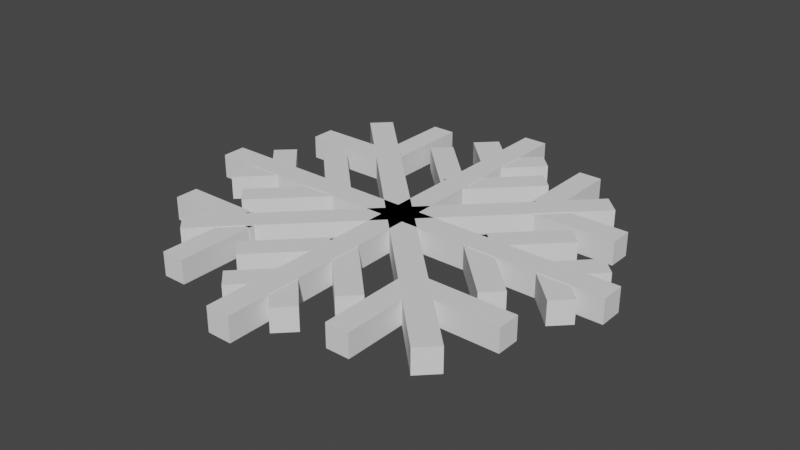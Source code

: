 # Source: Snowflake.blend  (saved by Blender 2.81.16; exported with 4.5.12 LTS)
import bpy
from mathutils import Matrix  # noqa: F401  (used for matrix-valued properties, if any)

bpy.ops.wm.read_factory_settings(use_empty=True)
scene = bpy.context.scene
scene.name = 'Scene'

# ---- collections
col_collection = bpy.data.collections.new('Collection'); scene.collection.children.link(col_collection)

# ---- world
world_world = bpy.data.worlds.new('World'); scene.world = world_world
world_world.use_nodes = True; world_world.node_tree.nodes.clear()
_N = world_world.node_tree.nodes; _L = world_world.node_tree.links
n0 = _N.new('ShaderNodeOutputWorld'); n0.name = 'World Output'; n0.location = (300, 300)
n1 = _N.new('ShaderNodeBackground'); n1.name = 'Background'; n1.location = (10, 300)
n1.inputs[0].default_value = (0.05088, 0.05088, 0.05088, 1.0)
_L.new(n1.outputs[0], n0.inputs[0])
n0.is_active_output = True
world_world.color = (0.05088, 0.05088, 0.05088)
world_world.use_sun_shadow = False
world_world.sun_shadow_jitter_overblur = 0.0

# ---- meshes
me_cube_001 = bpy.data.meshes.new('Cube.001')
me_cube_001.from_pydata([(-1.0, -1.0, -1.0), (-1.0, -1.0, 1.0), (-1.0, 1.0, -1.0), (-1.0, 1.0, 1.0), (1.0, -1.0, -1.0), (1.0, -1.0, 1.0), (1.0, 1.0, -1.0), (1.0, 1.0, 1.0)], [], [(0, 1, 3, 2), (2, 3, 7, 6), (6, 7, 5, 4), (4, 5, 1, 0), (2, 6, 4, 0), (7, 3, 1, 5)])
_uv = me_cube_001.uv_layers.new(name='UVMap')
_uv.uv.foreach_set('vector', [0.375, 0.0, 0.625, 0.0, 0.625, 0.25, 0.375, 0.25, 0.375, 0.25, 0.625, 0.25, 0.625, 0.5, 0.375, 0.5, 0.375, 0.5, 0.625, 0.5, 0.625, 0.75, 0.375, 0.75, 0.375, 0.75, 0.625, 0.75, 0.625, 1.0, 0.375, 1.0, 0.125, 0.5, 0.375, 0.5, 0.375, 0.75, 0.125, 0.75, 0.625, 0.5, 0.875, 0.5, 0.875, 0.75, 0.625, 0.75])
me_cube_001.use_remesh_fix_poles = True
me_cube_001.use_remesh_preserve_attributes = False
me_cube_001.use_mirror_vertex_groups = False
me_cube_001.update()
me_cube_002 = bpy.data.meshes.new('Cube.002')
me_cube_002.from_pydata([(-1.0, -1.0, -1.0), (-1.0, -1.0, 1.0), (-1.0, 1.0, -1.0), (-1.0, 1.0, 1.0), (1.0, -1.0, -1.0), (1.0, -1.0, 1.0), (1.0, 1.0, -1.0), (1.0, 1.0, 1.0)], [], [(0, 1, 3, 2), (2, 3, 7, 6), (6, 7, 5, 4), (4, 5, 1, 0), (2, 6, 4, 0), (7, 3, 1, 5)])
_uv = me_cube_002.uv_layers.new(name='UVMap')
_uv.uv.foreach_set('vector', [0.375, 0.0, 0.625, 0.0, 0.625, 0.25, 0.375, 0.25, 0.375, 0.25, 0.625, 0.25, 0.625, 0.5, 0.375, 0.5, 0.375, 0.5, 0.625, 0.5, 0.625, 0.75, 0.375, 0.75, 0.375, 0.75, 0.625, 0.75, 0.625, 1.0, 0.375, 1.0, 0.125, 0.5, 0.375, 0.5, 0.375, 0.75, 0.125, 0.75, 0.625, 0.5, 0.875, 0.5, 0.875, 0.75, 0.625, 0.75])
me_cube_002.use_remesh_fix_poles = True
me_cube_002.use_remesh_preserve_attributes = False
me_cube_002.use_mirror_vertex_groups = False
me_cube_002.update()
me_cube_003 = bpy.data.meshes.new('Cube.003')
me_cube_003.from_pydata([(-1.0, -1.0, -1.0), (-1.0, -1.0, 1.0), (-1.0, 1.0, -1.0), (-1.0, 1.0, 1.0), (1.0, -1.0, -1.0), (1.0, -1.0, 1.0), (1.0, 1.0, -1.0), (1.0, 1.0, 1.0)], [], [(0, 1, 3, 2), (2, 3, 7, 6), (6, 7, 5, 4), (4, 5, 1, 0), (2, 6, 4, 0), (7, 3, 1, 5)])
_uv = me_cube_003.uv_layers.new(name='UVMap')
_uv.uv.foreach_set('vector', [0.375, 0.0, 0.625, 0.0, 0.625, 0.25, 0.375, 0.25, 0.375, 0.25, 0.625, 0.25, 0.625, 0.5, 0.375, 0.5, 0.375, 0.5, 0.625, 0.5, 0.625, 0.75, 0.375, 0.75, 0.375, 0.75, 0.625, 0.75, 0.625, 1.0, 0.375, 1.0, 0.125, 0.5, 0.375, 0.5, 0.375, 0.75, 0.125, 0.75, 0.625, 0.5, 0.875, 0.5, 0.875, 0.75, 0.625, 0.75])
me_cube_003.use_remesh_fix_poles = True
me_cube_003.use_remesh_preserve_attributes = False
me_cube_003.use_mirror_vertex_groups = False
me_cube_003.update()
me_cube_004 = bpy.data.meshes.new('Cube.004')
me_cube_004.from_pydata([(-1.0, -1.0, -1.0), (-1.0, -1.0, 1.0), (-1.0, 1.0, -1.0), (-1.0, 1.0, 1.0), (1.0, -1.0, -1.0), (1.0, -1.0, 1.0), (1.0, 1.0, -1.0), (1.0, 1.0, 1.0)], [], [(0, 1, 3, 2), (2, 3, 7, 6), (6, 7, 5, 4), (4, 5, 1, 0), (2, 6, 4, 0), (7, 3, 1, 5)])
_uv = me_cube_004.uv_layers.new(name='UVMap')
_uv.uv.foreach_set('vector', [0.375, 0.0, 0.625, 0.0, 0.625, 0.25, 0.375, 0.25, 0.375, 0.25, 0.625, 0.25, 0.625, 0.5, 0.375, 0.5, 0.375, 0.5, 0.625, 0.5, 0.625, 0.75, 0.375, 0.75, 0.375, 0.75, 0.625, 0.75, 0.625, 1.0, 0.375, 1.0, 0.125, 0.5, 0.375, 0.5, 0.375, 0.75, 0.125, 0.75, 0.625, 0.5, 0.875, 0.5, 0.875, 0.75, 0.625, 0.75])
me_cube_004.use_remesh_fix_poles = True
me_cube_004.use_remesh_preserve_attributes = False
me_cube_004.use_mirror_vertex_groups = False
me_cube_004.update()
me_cube_005 = bpy.data.meshes.new('Cube.005')
me_cube_005.from_pydata([(-1.0, -1.0, -1.0), (-1.0, -1.0, 1.0), (-1.0, 1.0, -1.0), (-1.0, 1.0, 1.0), (1.0, -1.0, -1.0), (1.0, -1.0, 1.0), (1.0, 1.0, -1.0), (1.0, 1.0, 1.0)], [], [(0, 1, 3, 2), (2, 3, 7, 6), (6, 7, 5, 4), (4, 5, 1, 0), (2, 6, 4, 0), (7, 3, 1, 5)])
_uv = me_cube_005.uv_layers.new(name='UVMap')
_uv.uv.foreach_set('vector', [0.375, 0.0, 0.625, 0.0, 0.625, 0.25, 0.375, 0.25, 0.375, 0.25, 0.625, 0.25, 0.625, 0.5, 0.375, 0.5, 0.375, 0.5, 0.625, 0.5, 0.625, 0.75, 0.375, 0.75, 0.375, 0.75, 0.625, 0.75, 0.625, 1.0, 0.375, 1.0, 0.125, 0.5, 0.375, 0.5, 0.375, 0.75, 0.125, 0.75, 0.625, 0.5, 0.875, 0.5, 0.875, 0.75, 0.625, 0.75])
me_cube_005.use_remesh_fix_poles = True
me_cube_005.use_remesh_preserve_attributes = False
me_cube_005.use_mirror_vertex_groups = False
me_cube_005.update()
me_cube_006 = bpy.data.meshes.new('Cube.006')
me_cube_006.from_pydata([(-1.0, -1.0, -1.0), (-1.0, -1.0, 1.0), (-1.0, 1.0, -1.0), (-1.0, 1.0, 1.0), (1.0, -1.0, -1.0), (1.0, -1.0, 1.0), (1.0, 1.0, -1.0), (1.0, 1.0, 1.0)], [], [(0, 1, 3, 2), (2, 3, 7, 6), (6, 7, 5, 4), (4, 5, 1, 0), (2, 6, 4, 0), (7, 3, 1, 5)])
_uv = me_cube_006.uv_layers.new(name='UVMap')
_uv.uv.foreach_set('vector', [0.375, 0.0, 0.625, 0.0, 0.625, 0.25, 0.375, 0.25, 0.375, 0.25, 0.625, 0.25, 0.625, 0.5, 0.375, 0.5, 0.375, 0.5, 0.625, 0.5, 0.625, 0.75, 0.375, 0.75, 0.375, 0.75, 0.625, 0.75, 0.625, 1.0, 0.375, 1.0, 0.125, 0.5, 0.375, 0.5, 0.375, 0.75, 0.125, 0.75, 0.625, 0.5, 0.875, 0.5, 0.875, 0.75, 0.625, 0.75])
me_cube_006.use_remesh_fix_poles = True
me_cube_006.use_remesh_preserve_attributes = False
me_cube_006.use_mirror_vertex_groups = False
me_cube_006.update()
me_cube_007 = bpy.data.meshes.new('Cube.007')
me_cube_007.from_pydata([(-1.0, -1.0, -1.0), (-1.0, -1.0, 1.0), (-1.0, 1.0, -1.0), (-1.0, 1.0, 1.0), (1.0, -1.0, -1.0), (1.0, -1.0, 1.0), (1.0, 1.0, -1.0), (1.0, 1.0, 1.0)], [], [(0, 1, 3, 2), (2, 3, 7, 6), (6, 7, 5, 4), (4, 5, 1, 0), (2, 6, 4, 0), (7, 3, 1, 5)])
_uv = me_cube_007.uv_layers.new(name='UVMap')
_uv.uv.foreach_set('vector', [0.375, 0.0, 0.625, 0.0, 0.625, 0.25, 0.375, 0.25, 0.375, 0.25, 0.625, 0.25, 0.625, 0.5, 0.375, 0.5, 0.375, 0.5, 0.625, 0.5, 0.625, 0.75, 0.375, 0.75, 0.375, 0.75, 0.625, 0.75, 0.625, 1.0, 0.375, 1.0, 0.125, 0.5, 0.375, 0.5, 0.375, 0.75, 0.125, 0.75, 0.625, 0.5, 0.875, 0.5, 0.875, 0.75, 0.625, 0.75])
me_cube_007.use_remesh_fix_poles = True
me_cube_007.use_remesh_preserve_attributes = False
me_cube_007.use_mirror_vertex_groups = False
me_cube_007.update()
me_cube_008 = bpy.data.meshes.new('Cube.008')
me_cube_008.from_pydata([(-1.0, -1.0, -1.0), (-1.0, -1.0, 1.0), (-1.0, 1.0, -1.0), (-1.0, 1.0, 1.0), (1.0, -1.0, -1.0), (1.0, -1.0, 1.0), (1.0, 1.0, -1.0), (1.0, 1.0, 1.0)], [], [(0, 1, 3, 2), (2, 3, 7, 6), (6, 7, 5, 4), (4, 5, 1, 0), (2, 6, 4, 0), (7, 3, 1, 5)])
_uv = me_cube_008.uv_layers.new(name='UVMap')
_uv.uv.foreach_set('vector', [0.375, 0.0, 0.625, 0.0, 0.625, 0.25, 0.375, 0.25, 0.375, 0.25, 0.625, 0.25, 0.625, 0.5, 0.375, 0.5, 0.375, 0.5, 0.625, 0.5, 0.625, 0.75, 0.375, 0.75, 0.375, 0.75, 0.625, 0.75, 0.625, 1.0, 0.375, 1.0, 0.125, 0.5, 0.375, 0.5, 0.375, 0.75, 0.125, 0.75, 0.625, 0.5, 0.875, 0.5, 0.875, 0.75, 0.625, 0.75])
me_cube_008.use_remesh_fix_poles = True
me_cube_008.use_remesh_preserve_attributes = False
me_cube_008.use_mirror_vertex_groups = False
me_cube_008.update()
me_cube_009 = bpy.data.meshes.new('Cube.009')
me_cube_009.from_pydata([(-1.0, -1.0, -1.0), (-1.0, -1.0, 1.0), (-1.0, 1.0, -1.0), (-1.0, 1.0, 1.0), (1.0, -1.0, -1.0), (1.0, -1.0, 1.0), (1.0, 1.0, -1.0), (1.0, 1.0, 1.0)], [], [(0, 1, 3, 2), (2, 3, 7, 6), (6, 7, 5, 4), (4, 5, 1, 0), (2, 6, 4, 0), (7, 3, 1, 5)])
_uv = me_cube_009.uv_layers.new(name='UVMap')
_uv.uv.foreach_set('vector', [0.375, 0.0, 0.625, 0.0, 0.625, 0.25, 0.375, 0.25, 0.375, 0.25, 0.625, 0.25, 0.625, 0.5, 0.375, 0.5, 0.375, 0.5, 0.625, 0.5, 0.625, 0.75, 0.375, 0.75, 0.375, 0.75, 0.625, 0.75, 0.625, 1.0, 0.375, 1.0, 0.125, 0.5, 0.375, 0.5, 0.375, 0.75, 0.125, 0.75, 0.625, 0.5, 0.875, 0.5, 0.875, 0.75, 0.625, 0.75])
me_cube_009.use_remesh_fix_poles = True
me_cube_009.use_remesh_preserve_attributes = False
me_cube_009.use_mirror_vertex_groups = False
me_cube_009.update()
me_cube_010 = bpy.data.meshes.new('Cube.010')
me_cube_010.from_pydata([(-1.0, -1.0, -1.0), (-1.0, -1.0, 1.0), (-1.0, 1.0, -1.0), (-1.0, 1.0, 1.0), (1.0, -1.0, -1.0), (1.0, -1.0, 1.0), (1.0, 1.0, -1.0), (1.0, 1.0, 1.0)], [], [(0, 1, 3, 2), (2, 3, 7, 6), (6, 7, 5, 4), (4, 5, 1, 0), (2, 6, 4, 0), (7, 3, 1, 5)])
_uv = me_cube_010.uv_layers.new(name='UVMap')
_uv.uv.foreach_set('vector', [0.375, 0.0, 0.625, 0.0, 0.625, 0.25, 0.375, 0.25, 0.375, 0.25, 0.625, 0.25, 0.625, 0.5, 0.375, 0.5, 0.375, 0.5, 0.625, 0.5, 0.625, 0.75, 0.375, 0.75, 0.375, 0.75, 0.625, 0.75, 0.625, 1.0, 0.375, 1.0, 0.125, 0.5, 0.375, 0.5, 0.375, 0.75, 0.125, 0.75, 0.625, 0.5, 0.875, 0.5, 0.875, 0.75, 0.625, 0.75])
me_cube_010.use_remesh_fix_poles = True
me_cube_010.use_remesh_preserve_attributes = False
me_cube_010.use_mirror_vertex_groups = False
me_cube_010.update()
me_cube_011 = bpy.data.meshes.new('Cube.011')
me_cube_011.from_pydata([(-1.0, -1.0, -1.0), (-1.0, -1.0, 1.0), (-1.0, 1.0, -1.0), (-1.0, 1.0, 1.0), (1.0, -1.0, -1.0), (1.0, -1.0, 1.0), (1.0, 1.0, -1.0), (1.0, 1.0, 1.0)], [], [(0, 1, 3, 2), (2, 3, 7, 6), (6, 7, 5, 4), (4, 5, 1, 0), (2, 6, 4, 0), (7, 3, 1, 5)])
_uv = me_cube_011.uv_layers.new(name='UVMap')
_uv.uv.foreach_set('vector', [0.375, 0.0, 0.625, 0.0, 0.625, 0.25, 0.375, 0.25, 0.375, 0.25, 0.625, 0.25, 0.625, 0.5, 0.375, 0.5, 0.375, 0.5, 0.625, 0.5, 0.625, 0.75, 0.375, 0.75, 0.375, 0.75, 0.625, 0.75, 0.625, 1.0, 0.375, 1.0, 0.125, 0.5, 0.375, 0.5, 0.375, 0.75, 0.125, 0.75, 0.625, 0.5, 0.875, 0.5, 0.875, 0.75, 0.625, 0.75])
me_cube_011.use_remesh_fix_poles = True
me_cube_011.use_remesh_preserve_attributes = False
me_cube_011.use_mirror_vertex_groups = False
me_cube_011.update()
me_cube_012 = bpy.data.meshes.new('Cube.012')
me_cube_012.from_pydata([(-1.0, -1.0, -1.0), (-1.0, -1.0, 1.0), (-1.0, 1.0, -1.0), (-1.0, 1.0, 1.0), (1.0, -1.0, -1.0), (1.0, -1.0, 1.0), (1.0, 1.0, -1.0), (1.0, 1.0, 1.0)], [], [(0, 1, 3, 2), (2, 3, 7, 6), (6, 7, 5, 4), (4, 5, 1, 0), (2, 6, 4, 0), (7, 3, 1, 5)])
_uv = me_cube_012.uv_layers.new(name='UVMap')
_uv.uv.foreach_set('vector', [0.375, 0.0, 0.625, 0.0, 0.625, 0.25, 0.375, 0.25, 0.375, 0.25, 0.625, 0.25, 0.625, 0.5, 0.375, 0.5, 0.375, 0.5, 0.625, 0.5, 0.625, 0.75, 0.375, 0.75, 0.375, 0.75, 0.625, 0.75, 0.625, 1.0, 0.375, 1.0, 0.125, 0.5, 0.375, 0.5, 0.375, 0.75, 0.125, 0.75, 0.625, 0.5, 0.875, 0.5, 0.875, 0.75, 0.625, 0.75])
me_cube_012.use_remesh_fix_poles = True
me_cube_012.use_remesh_preserve_attributes = False
me_cube_012.use_mirror_vertex_groups = False
me_cube_012.update()
me_cube_014 = bpy.data.meshes.new('Cube.014')
me_cube_014.from_pydata([(-1.0, -1.0, -1.0), (-1.0, -1.0, 1.0), (-1.0, 1.0, -1.0), (-1.0, 1.0, 1.0), (1.0, -1.0, -1.0), (1.0, -1.0, 1.0), (1.0, 1.0, -1.0), (1.0, 1.0, 1.0)], [], [(0, 1, 3, 2), (2, 3, 7, 6), (6, 7, 5, 4), (4, 5, 1, 0), (2, 6, 4, 0), (7, 3, 1, 5)])
_uv = me_cube_014.uv_layers.new(name='UVMap')
_uv.uv.foreach_set('vector', [0.375, 0.0, 0.625, 0.0, 0.625, 0.25, 0.375, 0.25, 0.375, 0.25, 0.625, 0.25, 0.625, 0.5, 0.375, 0.5, 0.375, 0.5, 0.625, 0.5, 0.625, 0.75, 0.375, 0.75, 0.375, 0.75, 0.625, 0.75, 0.625, 1.0, 0.375, 1.0, 0.125, 0.5, 0.375, 0.5, 0.375, 0.75, 0.125, 0.75, 0.625, 0.5, 0.875, 0.5, 0.875, 0.75, 0.625, 0.75])
me_cube_014.use_remesh_fix_poles = True
me_cube_014.use_remesh_preserve_attributes = False
me_cube_014.use_mirror_vertex_groups = False
me_cube_014.update()
me_cube_015 = bpy.data.meshes.new('Cube.015')
me_cube_015.from_pydata([(-1.0, -1.0, -1.0), (-1.0, -1.0, 1.0), (-1.0, 1.0, -1.0), (-1.0, 1.0, 1.0), (1.0, -1.0, -1.0), (1.0, -1.0, 1.0), (1.0, 1.0, -1.0), (1.0, 1.0, 1.0)], [], [(0, 1, 3, 2), (2, 3, 7, 6), (6, 7, 5, 4), (4, 5, 1, 0), (2, 6, 4, 0), (7, 3, 1, 5)])
_uv = me_cube_015.uv_layers.new(name='UVMap')
_uv.uv.foreach_set('vector', [0.375, 0.0, 0.625, 0.0, 0.625, 0.25, 0.375, 0.25, 0.375, 0.25, 0.625, 0.25, 0.625, 0.5, 0.375, 0.5, 0.375, 0.5, 0.625, 0.5, 0.625, 0.75, 0.375, 0.75, 0.375, 0.75, 0.625, 0.75, 0.625, 1.0, 0.375, 1.0, 0.125, 0.5, 0.375, 0.5, 0.375, 0.75, 0.125, 0.75, 0.625, 0.5, 0.875, 0.5, 0.875, 0.75, 0.625, 0.75])
me_cube_015.use_remesh_fix_poles = True
me_cube_015.use_remesh_preserve_attributes = False
me_cube_015.use_mirror_vertex_groups = False
me_cube_015.update()
me_cube_000 = bpy.data.meshes.new('Cube.000')
me_cube_000.from_pydata([(-1.0, -1.0, -1.0), (-1.0, -1.0, 1.0), (-1.0, 1.0, -1.0), (-1.0, 1.0, 1.0), (1.0, -1.0, -1.0), (1.0, -1.0, 1.0), (1.0, 1.0, -1.0), (1.0, 1.0, 1.0)], [], [(0, 1, 3, 2), (2, 3, 7, 6), (6, 7, 5, 4), (4, 5, 1, 0), (2, 6, 4, 0), (7, 3, 1, 5)])
_uv = me_cube_000.uv_layers.new(name='UVMap')
_uv.uv.foreach_set('vector', [0.375, 0.0, 0.625, 0.0, 0.625, 0.25, 0.375, 0.25, 0.375, 0.25, 0.625, 0.25, 0.625, 0.5, 0.375, 0.5, 0.375, 0.5, 0.625, 0.5, 0.625, 0.75, 0.375, 0.75, 0.375, 0.75, 0.625, 0.75, 0.625, 1.0, 0.375, 1.0, 0.125, 0.5, 0.375, 0.5, 0.375, 0.75, 0.125, 0.75, 0.625, 0.5, 0.875, 0.5, 0.875, 0.75, 0.625, 0.75])
me_cube_000.use_remesh_fix_poles = True
me_cube_000.use_remesh_preserve_attributes = False
me_cube_000.use_mirror_vertex_groups = False
me_cube_000.update()
me_cube_013 = bpy.data.meshes.new('Cube.013')
me_cube_013.from_pydata([(-1.0, -1.0, -1.0), (-1.0, -1.0, 1.0), (-1.0, 1.0, -1.0), (-1.0, 1.0, 1.0), (1.0, -1.0, -1.0), (1.0, -1.0, 1.0), (1.0, 1.0, -1.0), (1.0, 1.0, 1.0)], [], [(0, 1, 3, 2), (2, 3, 7, 6), (6, 7, 5, 4), (4, 5, 1, 0), (2, 6, 4, 0), (7, 3, 1, 5)])
_uv = me_cube_013.uv_layers.new(name='UVMap')
_uv.uv.foreach_set('vector', [0.375, 0.0, 0.625, 0.0, 0.625, 0.25, 0.375, 0.25, 0.375, 0.25, 0.625, 0.25, 0.625, 0.5, 0.375, 0.5, 0.375, 0.5, 0.625, 0.5, 0.625, 0.75, 0.375, 0.75, 0.375, 0.75, 0.625, 0.75, 0.625, 1.0, 0.375, 1.0, 0.125, 0.5, 0.375, 0.5, 0.375, 0.75, 0.125, 0.75, 0.625, 0.5, 0.875, 0.5, 0.875, 0.75, 0.625, 0.75])
me_cube_013.use_remesh_fix_poles = True
me_cube_013.use_remesh_preserve_attributes = False
me_cube_013.use_mirror_vertex_groups = False
me_cube_013.update()
me_cube_016 = bpy.data.meshes.new('Cube.016')
me_cube_016.from_pydata([(-1.0, -1.0, -1.0), (-1.0, -1.0, 1.0), (-1.0, 1.0, -1.0), (-1.0, 1.0, 1.0), (1.0, -1.0, -1.0), (1.0, -1.0, 1.0), (1.0, 1.0, -1.0), (1.0, 1.0, 1.0)], [], [(0, 1, 3, 2), (2, 3, 7, 6), (6, 7, 5, 4), (4, 5, 1, 0), (2, 6, 4, 0), (7, 3, 1, 5)])
_uv = me_cube_016.uv_layers.new(name='UVMap')
_uv.uv.foreach_set('vector', [0.375, 0.0, 0.625, 0.0, 0.625, 0.25, 0.375, 0.25, 0.375, 0.25, 0.625, 0.25, 0.625, 0.5, 0.375, 0.5, 0.375, 0.5, 0.625, 0.5, 0.625, 0.75, 0.375, 0.75, 0.375, 0.75, 0.625, 0.75, 0.625, 1.0, 0.375, 1.0, 0.125, 0.5, 0.375, 0.5, 0.375, 0.75, 0.125, 0.75, 0.625, 0.5, 0.875, 0.5, 0.875, 0.75, 0.625, 0.75])
me_cube_016.use_remesh_fix_poles = True
me_cube_016.use_remesh_preserve_attributes = False
me_cube_016.use_mirror_vertex_groups = False
me_cube_016.update()
me_cube_017 = bpy.data.meshes.new('Cube.017')
me_cube_017.from_pydata([(-1.0, -1.0, -1.0), (-1.0, -1.0, 1.0), (-1.0, 1.0, -1.0), (-1.0, 1.0, 1.0), (1.0, -1.0, -1.0), (1.0, -1.0, 1.0), (1.0, 1.0, -1.0), (1.0, 1.0, 1.0)], [], [(0, 1, 3, 2), (2, 3, 7, 6), (6, 7, 5, 4), (4, 5, 1, 0), (2, 6, 4, 0), (7, 3, 1, 5)])
_uv = me_cube_017.uv_layers.new(name='UVMap')
_uv.uv.foreach_set('vector', [0.375, 0.0, 0.625, 0.0, 0.625, 0.25, 0.375, 0.25, 0.375, 0.25, 0.625, 0.25, 0.625, 0.5, 0.375, 0.5, 0.375, 0.5, 0.625, 0.5, 0.625, 0.75, 0.375, 0.75, 0.375, 0.75, 0.625, 0.75, 0.625, 1.0, 0.375, 1.0, 0.125, 0.5, 0.375, 0.5, 0.375, 0.75, 0.125, 0.75, 0.625, 0.5, 0.875, 0.5, 0.875, 0.75, 0.625, 0.75])
me_cube_017.use_remesh_fix_poles = True
me_cube_017.use_remesh_preserve_attributes = False
me_cube_017.use_mirror_vertex_groups = False
me_cube_017.update()
me_cube_018 = bpy.data.meshes.new('Cube.018')
me_cube_018.from_pydata([(-1.0, -1.0, -1.0), (-1.0, -1.0, 1.0), (-1.0, 1.0, -1.0), (-1.0, 1.0, 1.0), (1.0, -1.0, -1.0), (1.0, -1.0, 1.0), (1.0, 1.0, -1.0), (1.0, 1.0, 1.0)], [], [(0, 1, 3, 2), (2, 3, 7, 6), (6, 7, 5, 4), (4, 5, 1, 0), (2, 6, 4, 0), (7, 3, 1, 5)])
_uv = me_cube_018.uv_layers.new(name='UVMap')
_uv.uv.foreach_set('vector', [0.375, 0.0, 0.625, 0.0, 0.625, 0.25, 0.375, 0.25, 0.375, 0.25, 0.625, 0.25, 0.625, 0.5, 0.375, 0.5, 0.375, 0.5, 0.625, 0.5, 0.625, 0.75, 0.375, 0.75, 0.375, 0.75, 0.625, 0.75, 0.625, 1.0, 0.375, 1.0, 0.125, 0.5, 0.375, 0.5, 0.375, 0.75, 0.125, 0.75, 0.625, 0.5, 0.875, 0.5, 0.875, 0.75, 0.625, 0.75])
me_cube_018.use_remesh_fix_poles = True
me_cube_018.use_remesh_preserve_attributes = False
me_cube_018.use_mirror_vertex_groups = False
me_cube_018.update()
me_cube_019 = bpy.data.meshes.new('Cube.019')
me_cube_019.from_pydata([(-1.0, -1.0, -1.0), (-1.0, -1.0, 1.0), (-1.0, 1.0, -1.0), (-1.0, 1.0, 1.0), (1.0, -1.0, -1.0), (1.0, -1.0, 1.0), (1.0, 1.0, -1.0), (1.0, 1.0, 1.0)], [], [(0, 1, 3, 2), (2, 3, 7, 6), (6, 7, 5, 4), (4, 5, 1, 0), (2, 6, 4, 0), (7, 3, 1, 5)])
_uv = me_cube_019.uv_layers.new(name='UVMap')
_uv.uv.foreach_set('vector', [0.375, 0.0, 0.625, 0.0, 0.625, 0.25, 0.375, 0.25, 0.375, 0.25, 0.625, 0.25, 0.625, 0.5, 0.375, 0.5, 0.375, 0.5, 0.625, 0.5, 0.625, 0.75, 0.375, 0.75, 0.375, 0.75, 0.625, 0.75, 0.625, 1.0, 0.375, 1.0, 0.125, 0.5, 0.375, 0.5, 0.375, 0.75, 0.125, 0.75, 0.625, 0.5, 0.875, 0.5, 0.875, 0.75, 0.625, 0.75])
me_cube_019.use_remesh_fix_poles = True
me_cube_019.use_remesh_preserve_attributes = False
me_cube_019.use_mirror_vertex_groups = False
me_cube_019.update()
me_cube_020 = bpy.data.meshes.new('Cube.020')
me_cube_020.from_pydata([(-1.0, -1.0, -1.0), (-1.0, -1.0, 1.0), (-1.0, 1.0, -1.0), (-1.0, 1.0, 1.0), (1.0, -1.0, -1.0), (1.0, -1.0, 1.0), (1.0, 1.0, -1.0), (1.0, 1.0, 1.0)], [], [(0, 1, 3, 2), (2, 3, 7, 6), (6, 7, 5, 4), (4, 5, 1, 0), (2, 6, 4, 0), (7, 3, 1, 5)])
_uv = me_cube_020.uv_layers.new(name='UVMap')
_uv.uv.foreach_set('vector', [0.375, 0.0, 0.625, 0.0, 0.625, 0.25, 0.375, 0.25, 0.375, 0.25, 0.625, 0.25, 0.625, 0.5, 0.375, 0.5, 0.375, 0.5, 0.625, 0.5, 0.625, 0.75, 0.375, 0.75, 0.375, 0.75, 0.625, 0.75, 0.625, 1.0, 0.375, 1.0, 0.125, 0.5, 0.375, 0.5, 0.375, 0.75, 0.125, 0.75, 0.625, 0.5, 0.875, 0.5, 0.875, 0.75, 0.625, 0.75])
me_cube_020.use_remesh_fix_poles = True
me_cube_020.use_remesh_preserve_attributes = False
me_cube_020.use_mirror_vertex_groups = False
me_cube_020.update()
me_cube_021 = bpy.data.meshes.new('Cube.021')
me_cube_021.from_pydata([(-1.0, -1.0, -1.0), (-1.0, -1.0, 1.0), (-1.0, 1.0, -1.0), (-1.0, 1.0, 1.0), (1.0, -1.0, -1.0), (1.0, -1.0, 1.0), (1.0, 1.0, -1.0), (1.0, 1.0, 1.0)], [], [(0, 1, 3, 2), (2, 3, 7, 6), (6, 7, 5, 4), (4, 5, 1, 0), (2, 6, 4, 0), (7, 3, 1, 5)])
_uv = me_cube_021.uv_layers.new(name='UVMap')
_uv.uv.foreach_set('vector', [0.375, 0.0, 0.625, 0.0, 0.625, 0.25, 0.375, 0.25, 0.375, 0.25, 0.625, 0.25, 0.625, 0.5, 0.375, 0.5, 0.375, 0.5, 0.625, 0.5, 0.625, 0.75, 0.375, 0.75, 0.375, 0.75, 0.625, 0.75, 0.625, 1.0, 0.375, 1.0, 0.125, 0.5, 0.375, 0.5, 0.375, 0.75, 0.125, 0.75, 0.625, 0.5, 0.875, 0.5, 0.875, 0.75, 0.625, 0.75])
me_cube_021.use_remesh_fix_poles = True
me_cube_021.use_remesh_preserve_attributes = False
me_cube_021.use_mirror_vertex_groups = False
me_cube_021.update()
me_cube_022 = bpy.data.meshes.new('Cube.022')
me_cube_022.from_pydata([(-1.0, -1.0, -1.0), (-1.0, -1.0, 1.0), (-1.0, 1.0, -1.0), (-1.0, 1.0, 1.0), (1.0, -1.0, -1.0), (1.0, -1.0, 1.0), (1.0, 1.0, -1.0), (1.0, 1.0, 1.0)], [], [(0, 1, 3, 2), (2, 3, 7, 6), (6, 7, 5, 4), (4, 5, 1, 0), (2, 6, 4, 0), (7, 3, 1, 5)])
_uv = me_cube_022.uv_layers.new(name='UVMap')
_uv.uv.foreach_set('vector', [0.375, 0.0, 0.625, 0.0, 0.625, 0.25, 0.375, 0.25, 0.375, 0.25, 0.625, 0.25, 0.625, 0.5, 0.375, 0.5, 0.375, 0.5, 0.625, 0.5, 0.625, 0.75, 0.375, 0.75, 0.375, 0.75, 0.625, 0.75, 0.625, 1.0, 0.375, 1.0, 0.125, 0.5, 0.375, 0.5, 0.375, 0.75, 0.125, 0.75, 0.625, 0.5, 0.875, 0.5, 0.875, 0.75, 0.625, 0.75])
me_cube_022.use_remesh_fix_poles = True
me_cube_022.use_remesh_preserve_attributes = False
me_cube_022.use_mirror_vertex_groups = False
me_cube_022.update()
me_cube_023 = bpy.data.meshes.new('Cube.023')
me_cube_023.from_pydata([(-1.0, -1.0, -1.0), (-1.0, -1.0, 1.0), (-1.0, 1.0, -1.0), (-1.0, 1.0, 1.0), (1.0, -1.0, -1.0), (1.0, -1.0, 1.0), (1.0, 1.0, -1.0), (1.0, 1.0, 1.0)], [], [(0, 1, 3, 2), (2, 3, 7, 6), (6, 7, 5, 4), (4, 5, 1, 0), (2, 6, 4, 0), (7, 3, 1, 5)])
_uv = me_cube_023.uv_layers.new(name='UVMap')
_uv.uv.foreach_set('vector', [0.375, 0.0, 0.625, 0.0, 0.625, 0.25, 0.375, 0.25, 0.375, 0.25, 0.625, 0.25, 0.625, 0.5, 0.375, 0.5, 0.375, 0.5, 0.625, 0.5, 0.625, 0.75, 0.375, 0.75, 0.375, 0.75, 0.625, 0.75, 0.625, 1.0, 0.375, 1.0, 0.125, 0.5, 0.375, 0.5, 0.375, 0.75, 0.125, 0.75, 0.625, 0.5, 0.875, 0.5, 0.875, 0.75, 0.625, 0.75])
me_cube_023.use_remesh_fix_poles = True
me_cube_023.use_remesh_preserve_attributes = False
me_cube_023.use_mirror_vertex_groups = False
me_cube_023.update()
me_cube_024 = bpy.data.meshes.new('Cube.024')
me_cube_024.from_pydata([(-1.0, -1.0, -1.0), (-1.0, -1.0, 1.0), (-1.0, 1.0, -1.0), (-1.0, 1.0, 1.0), (1.0, -1.0, -1.0), (1.0, -1.0, 1.0), (1.0, 1.0, -1.0), (1.0, 1.0, 1.0)], [], [(0, 1, 3, 2), (2, 3, 7, 6), (6, 7, 5, 4), (4, 5, 1, 0), (2, 6, 4, 0), (7, 3, 1, 5)])
_uv = me_cube_024.uv_layers.new(name='UVMap')
_uv.uv.foreach_set('vector', [0.375, 0.0, 0.625, 0.0, 0.625, 0.25, 0.375, 0.25, 0.375, 0.25, 0.625, 0.25, 0.625, 0.5, 0.375, 0.5, 0.375, 0.5, 0.625, 0.5, 0.625, 0.75, 0.375, 0.75, 0.375, 0.75, 0.625, 0.75, 0.625, 1.0, 0.375, 1.0, 0.125, 0.5, 0.375, 0.5, 0.375, 0.75, 0.125, 0.75, 0.625, 0.5, 0.875, 0.5, 0.875, 0.75, 0.625, 0.75])
me_cube_024.use_remesh_fix_poles = True
me_cube_024.use_remesh_preserve_attributes = False
me_cube_024.use_mirror_vertex_groups = False
me_cube_024.update()
me_cube_025 = bpy.data.meshes.new('Cube.025')
me_cube_025.from_pydata([(-1.0, -1.0, -1.0), (-1.0, -1.0, 1.0), (-1.0, 1.0, -1.0), (-1.0, 1.0, 1.0), (1.0, -1.0, -1.0), (1.0, -1.0, 1.0), (1.0, 1.0, -1.0), (1.0, 1.0, 1.0)], [], [(0, 1, 3, 2), (2, 3, 7, 6), (6, 7, 5, 4), (4, 5, 1, 0), (2, 6, 4, 0), (7, 3, 1, 5)])
_uv = me_cube_025.uv_layers.new(name='UVMap')
_uv.uv.foreach_set('vector', [0.375, 0.0, 0.625, 0.0, 0.625, 0.25, 0.375, 0.25, 0.375, 0.25, 0.625, 0.25, 0.625, 0.5, 0.375, 0.5, 0.375, 0.5, 0.625, 0.5, 0.625, 0.75, 0.375, 0.75, 0.375, 0.75, 0.625, 0.75, 0.625, 1.0, 0.375, 1.0, 0.125, 0.5, 0.375, 0.5, 0.375, 0.75, 0.125, 0.75, 0.625, 0.5, 0.875, 0.5, 0.875, 0.75, 0.625, 0.75])
me_cube_025.use_remesh_fix_poles = True
me_cube_025.use_remesh_preserve_attributes = False
me_cube_025.use_mirror_vertex_groups = False
me_cube_025.update()
me_cube_026 = bpy.data.meshes.new('Cube.026')
me_cube_026.from_pydata([(-1.0, -1.0, -1.0), (-1.0, -1.0, 1.0), (-1.0, 1.0, -1.0), (-1.0, 1.0, 1.0), (1.0, -1.0, -1.0), (1.0, -1.0, 1.0), (1.0, 1.0, -1.0), (1.0, 1.0, 1.0)], [], [(0, 1, 3, 2), (2, 3, 7, 6), (6, 7, 5, 4), (4, 5, 1, 0), (2, 6, 4, 0), (7, 3, 1, 5)])
_uv = me_cube_026.uv_layers.new(name='UVMap')
_uv.uv.foreach_set('vector', [0.375, 0.0, 0.625, 0.0, 0.625, 0.25, 0.375, 0.25, 0.375, 0.25, 0.625, 0.25, 0.625, 0.5, 0.375, 0.5, 0.375, 0.5, 0.625, 0.5, 0.625, 0.75, 0.375, 0.75, 0.375, 0.75, 0.625, 0.75, 0.625, 1.0, 0.375, 1.0, 0.125, 0.5, 0.375, 0.5, 0.375, 0.75, 0.125, 0.75, 0.625, 0.5, 0.875, 0.5, 0.875, 0.75, 0.625, 0.75])
me_cube_026.use_remesh_fix_poles = True
me_cube_026.use_remesh_preserve_attributes = False
me_cube_026.use_mirror_vertex_groups = False
me_cube_026.update()
me_cube_027 = bpy.data.meshes.new('Cube.027')
me_cube_027.from_pydata([(-1.0, -1.0, -1.0), (-1.0, -1.0, 1.0), (-1.0, 1.0, -1.0), (-1.0, 1.0, 1.0), (1.0, -1.0, -1.0), (1.0, -1.0, 1.0), (1.0, 1.0, -1.0), (1.0, 1.0, 1.0)], [], [(0, 1, 3, 2), (2, 3, 7, 6), (6, 7, 5, 4), (4, 5, 1, 0), (2, 6, 4, 0), (7, 3, 1, 5)])
_uv = me_cube_027.uv_layers.new(name='UVMap')
_uv.uv.foreach_set('vector', [0.375, 0.0, 0.625, 0.0, 0.625, 0.25, 0.375, 0.25, 0.375, 0.25, 0.625, 0.25, 0.625, 0.5, 0.375, 0.5, 0.375, 0.5, 0.625, 0.5, 0.625, 0.75, 0.375, 0.75, 0.375, 0.75, 0.625, 0.75, 0.625, 1.0, 0.375, 1.0, 0.125, 0.5, 0.375, 0.5, 0.375, 0.75, 0.125, 0.75, 0.625, 0.5, 0.875, 0.5, 0.875, 0.75, 0.625, 0.75])
me_cube_027.use_remesh_fix_poles = True
me_cube_027.use_remesh_preserve_attributes = False
me_cube_027.use_mirror_vertex_groups = False
me_cube_027.update()

# ---- objects
ob_cube = bpy.data.objects.new('Cube', me_cube_001)
ob_cube_001 = bpy.data.objects.new('Cube.001', me_cube_002)
ob_cube_002 = bpy.data.objects.new('Cube.002', me_cube_003)
ob_cube_003 = bpy.data.objects.new('Cube.003', me_cube_004)
ob_cube_004 = bpy.data.objects.new('Cube.004', me_cube_005)
ob_cube_005 = bpy.data.objects.new('Cube.005', me_cube_006)
ob_cube_006 = bpy.data.objects.new('Cube.006', me_cube_007)
ob_cube_007 = bpy.data.objects.new('Cube.007', me_cube_008)
ob_cube_008 = bpy.data.objects.new('Cube.008', me_cube_009)
ob_cube_009 = bpy.data.objects.new('Cube.009', me_cube_010)
ob_cube_010 = bpy.data.objects.new('Cube.010', me_cube_011)
ob_cube_011 = bpy.data.objects.new('Cube.011', me_cube_012)
ob_cube_012 = bpy.data.objects.new('Cube.012', me_cube_014)
ob_cube_013 = bpy.data.objects.new('Cube.013', me_cube_015)
ob_cube_014 = bpy.data.objects.new('Cube.014', me_cube_000)
ob_cube_015 = bpy.data.objects.new('Cube.015', me_cube_013)
ob_cube_016 = bpy.data.objects.new('Cube.016', me_cube_016)
ob_cube_017 = bpy.data.objects.new('Cube.017', me_cube_017)
ob_cube_018 = bpy.data.objects.new('Cube.018', me_cube_018)
ob_cube_019 = bpy.data.objects.new('Cube.019', me_cube_019)
ob_cube_020 = bpy.data.objects.new('Cube.020', me_cube_020)
ob_cube_021 = bpy.data.objects.new('Cube.021', me_cube_021)
ob_cube_022 = bpy.data.objects.new('Cube.022', me_cube_022)
ob_cube_023 = bpy.data.objects.new('Cube.023', me_cube_023)
ob_cube_024 = bpy.data.objects.new('Cube.024', me_cube_024)
ob_cube_025 = bpy.data.objects.new('Cube.025', me_cube_025)
ob_cube_026 = bpy.data.objects.new('Cube.026', me_cube_026)
ob_cube_027 = bpy.data.objects.new('Cube.027', me_cube_027)

# ---- transforms, parenting, visibility, modifiers, constraints
ob_cube.location = (0.0, 0.0, 0.0)
ob_cube.scale = (9.0, 0.5, 0.5)
ob_cube.lineart.crease_threshold = 0.0
ob_cube_001.location = (0.0, 0.0, 0.0)
ob_cube_001.rotation_euler = (0.0, -0.0, 1.571)
ob_cube_001.scale = (9.0, 0.5, 0.5)
ob_cube_001.lineart.crease_threshold = 0.0
ob_cube_002.location = (0.0, 0.0, 0.0)
ob_cube_002.rotation_euler = (0.0, 0.0, 0.7854)
ob_cube_002.scale = (8.0, 0.5, 0.5)
ob_cube_002.lineart.crease_threshold = 0.0
ob_cube_003.location = (0.0, 0.0, 0.0)
ob_cube_003.rotation_euler = (0.0, 0.0, -0.7854)
ob_cube_003.scale = (9.0, 0.5, 0.5)
ob_cube_003.lineart.crease_threshold = 0.0
ob_cube_004.location = (-0.7314, 6.763, 0.0)
ob_cube_004.rotation_euler = (0.0, -0.0, -0.7854)
ob_cube_004.scale = (1.133, 0.5439, 0.48)
ob_cube_004.lineart.crease_threshold = 0.0
ob_cube_005.location = (4.538, -1.049, 0.0)
ob_cube_005.rotation_euler = (0.0, 0.0, -0.7854)
ob_cube_005.scale = (2.0, 0.48, 0.48)
ob_cube_005.lineart.crease_threshold = 0.0
ob_cube_006.location = (-6.816, 0.789, 0.0021)
ob_cube_006.rotation_euler = (0.0, -0.0, -0.8218)
ob_cube_006.scale = (1.0, 0.48, 0.48)
ob_cube_006.lineart.crease_threshold = 0.0
ob_cube_007.location = (5.238, 3.606, 0.0)
ob_cube_007.scale = (2.0, 0.48, 0.48)
ob_cube_007.lineart.crease_threshold = 0.0
ob_cube_008.location = (-3.927, -5.523, 0.0)
ob_cube_008.rotation_euler = (0.0, -0.0, -1.571)
ob_cube_008.scale = (2.0, 0.48, 0.48)
ob_cube_008.lineart.crease_threshold = 0.0
ob_cube_009.location = (1.141, 4.501, 0.0)
ob_cube_009.rotation_euler = (0.0, -0.0, 0.7876)
ob_cube_009.scale = (2.0, 0.48, 0.48)
ob_cube_009.lineart.crease_threshold = 0.0
ob_cube_010.location = (-4.301, -1.194, 0.0005922)
ob_cube_010.rotation_euler = (0.0, -0.0, 0.7876)
ob_cube_010.scale = (2.0, 0.48, 0.48)
ob_cube_010.lineart.crease_threshold = 0.0
ob_cube_011.location = (-4.266, 1.188, 0.0)
ob_cube_011.rotation_euler = (0.0, -0.0, -0.7854)
ob_cube_011.scale = (2.0, 0.48, 0.48)
ob_cube_011.lineart.crease_threshold = 0.0
ob_cube_012.location = (-6.815, -0.7422, 0.006458)
ob_cube_012.rotation_euler = (0.0, -0.0, 0.7876)
ob_cube_012.scale = (1.0, 0.48, 0.48)
ob_cube_012.lineart.crease_threshold = 0.0
ob_cube_013.location = (7.245, 0.7729, 0.0)
ob_cube_013.rotation_euler = (0.0, -0.0, 0.7876)
ob_cube_013.scale = (1.0, 0.48, 0.48)
ob_cube_013.lineart.crease_threshold = 0.0
ob_cube_014.location = (-5.514, 3.823, 0.0)
ob_cube_014.scale = (2.0, 0.48, 0.48)
ob_cube_014.lineart.crease_threshold = 0.0
ob_cube_015.location = (-3.791, 5.525, 0.0)
ob_cube_015.rotation_euler = (0.0, 0.0, -1.571)
ob_cube_015.scale = (2.0, 0.48, 0.48)
ob_cube_015.lineart.crease_threshold = 0.0
ob_cube_016.location = (4.508, 1.212, 0.0)
ob_cube_016.rotation_euler = (0.0, -0.0, 0.7854)
ob_cube_016.scale = (2.0, 0.48, 0.48)
ob_cube_016.lineart.crease_threshold = 0.0
ob_cube_017.location = (1.13, -4.188, 0.0)
ob_cube_017.rotation_euler = (0.0, 0.0, -0.7854)
ob_cube_017.scale = (2.0, 0.48, 0.48)
ob_cube_017.lineart.crease_threshold = 0.0
ob_cube_018.location = (7.257, -0.7382, 0.0)
ob_cube_018.rotation_euler = (0.0, -0.0, -0.7854)
ob_cube_018.scale = (1.0, 0.48, 0.48)
ob_cube_018.lineart.crease_threshold = 0.0
ob_cube_019.location = (0.8063, 6.758, 0.0)
ob_cube_019.rotation_euler = (0.0, -0.0, 0.7876)
ob_cube_019.scale = (1.0, 0.48, 0.48)
ob_cube_019.lineart.crease_threshold = 0.0
ob_cube_020.location = (3.65, 5.422, 0.0)
ob_cube_020.rotation_euler = (0.0, -0.0, -1.571)
ob_cube_020.scale = (2.0, 0.48, 0.48)
ob_cube_020.lineart.crease_threshold = 0.0
ob_cube_021.location = (-5.427, -3.895, 0.0)
ob_cube_021.scale = (2.0, 0.48, 0.48)
ob_cube_021.lineart.crease_threshold = 0.0
ob_cube_022.location = (-1.258, -4.289, 0.0)
ob_cube_022.rotation_euler = (0.0, -0.0, 0.7876)
ob_cube_022.scale = (2.0, 0.48, 0.48)
ob_cube_022.lineart.crease_threshold = 0.0
ob_cube_023.location = (-1.22, 4.49, 0.0)
ob_cube_023.rotation_euler = (0.0, -0.0, -0.7854)
ob_cube_023.scale = (2.0, 0.48, 0.48)
ob_cube_023.lineart.crease_threshold = 0.0
ob_cube_024.location = (-0.7897, -6.724, -0.01553)
ob_cube_024.rotation_euler = (0.0, -0.0, 0.7876)
ob_cube_024.scale = (1.0, 0.48, 0.48)
ob_cube_024.lineart.crease_threshold = 0.0
ob_cube_025.location = (0.7045, -6.758, 0.0)
ob_cube_025.rotation_euler = (0.0, -0.0, -0.7854)
ob_cube_025.scale = (1.0, 0.48, 0.48)
ob_cube_025.lineart.crease_threshold = 0.0
ob_cube_026.location = (5.401, -3.583, 0.0)
ob_cube_026.scale = (2.0, 0.48, 0.48)
ob_cube_026.lineart.crease_threshold = 0.0
ob_cube_027.location = (3.525, -5.275, 0.0)
ob_cube_027.rotation_euler = (0.0, 0.0, -1.571)
ob_cube_027.scale = (2.0, 0.48, 0.48)
ob_cube_027.lineart.crease_threshold = 0.0

# ---- collection membership
col_collection.objects.link(ob_cube)
col_collection.objects.link(ob_cube_001)
col_collection.objects.link(ob_cube_002)
col_collection.objects.link(ob_cube_003)
col_collection.objects.link(ob_cube_004)
col_collection.objects.link(ob_cube_005)
col_collection.objects.link(ob_cube_006)
col_collection.objects.link(ob_cube_007)
col_collection.objects.link(ob_cube_008)
col_collection.objects.link(ob_cube_009)
col_collection.objects.link(ob_cube_010)
col_collection.objects.link(ob_cube_011)
col_collection.objects.link(ob_cube_012)
col_collection.objects.link(ob_cube_013)
col_collection.objects.link(ob_cube_014)
col_collection.objects.link(ob_cube_015)
col_collection.objects.link(ob_cube_016)
col_collection.objects.link(ob_cube_017)
col_collection.objects.link(ob_cube_018)
col_collection.objects.link(ob_cube_019)
col_collection.objects.link(ob_cube_020)
col_collection.objects.link(ob_cube_021)
col_collection.objects.link(ob_cube_022)
col_collection.objects.link(ob_cube_023)
col_collection.objects.link(ob_cube_024)
col_collection.objects.link(ob_cube_025)
col_collection.objects.link(ob_cube_026)
col_collection.objects.link(ob_cube_027)

# ---- scene / render settings (as saved in the file)
scene.frame_start = 1; scene.frame_end = 250; scene.frame_set(1)
scene.render.engine = 'BLENDER_EEVEE_NEXT'
scene.cycles.use_denoising = False
scene.cycles.samples = 128
scene.cycles.sampling_pattern = 'TABULATED_SOBOL'
scene.cycles.use_adaptive_sampling = False
scene.cycles.use_light_tree = False
scene.view_settings.view_transform = 'Filmic'
bpy.context.view_layer.update()

# ---- added for rendering (the .blend has no active camera and no usable light): camera, sun
cam_auto = bpy.data.cameras.new('AutoCamera')
cam_auto.lens = 50.0
cam_auto.sensor_width = 36.0
cam_auto.clip_end = 1000.0
ob_auto_camera = bpy.data.objects.new('AutoCamera', cam_auto)
scene.collection.objects.link(ob_auto_camera)
ob_auto_camera.location = (23.5705, -28.2846, 18.8564)
ob_auto_camera.rotation_euler = (1.09748, -7.21219e-08, 0.694738)
scene.camera = ob_auto_camera
light_auto_sun = bpy.data.lights.new('AutoSun', 'SUN')
light_auto_sun.energy = 3.0
light_auto_sun.angle = 0.0523599
ob_auto_sun = bpy.data.objects.new('AutoSun', light_auto_sun)
scene.collection.objects.link(ob_auto_sun)
ob_auto_sun.rotation_euler = (0.872665, 0.174533, 0.523599)
bpy.context.view_layer.update()

